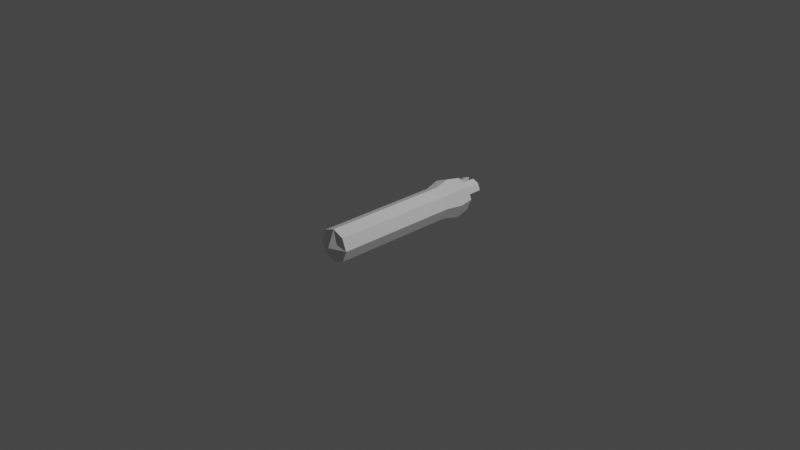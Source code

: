 # Source: worm.blend  (saved by Blender 3.0.42; exported with 4.5.12 LTS)
import bpy
from mathutils import Matrix  # noqa: F401  (used for matrix-valued properties, if any)

bpy.ops.wm.read_factory_settings(use_empty=True)
scene = bpy.context.scene
scene.name = 'Scene'

# ---- collections
col_collection = bpy.data.collections.new('Collection'); scene.collection.children.link(col_collection)

# ---- materials (node trees are filled in below, after node groups)
mat_material = bpy.data.materials.new('Material')
mat_material.alpha_threshold = 0.0
mat_material.use_transparent_shadow = False
mat_material.line_color = (0.0, 0.0, 0.0, 1.0)

# ---- material node trees
mat_material.use_nodes = True; mat_material.node_tree.nodes.clear()
_N = mat_material.node_tree.nodes; _L = mat_material.node_tree.links
n0 = _N.new('ShaderNodeOutputMaterial'); n0.name = 'Material Output'; n0.location = (300, 300)
n1 = _N.new('ShaderNodeBsdfPrincipled'); n1.name = 'Principled BSDF'; n1.location = (10, 300)
n1.distribution = 'GGX'
n1.subsurface_method = 'RANDOM_WALK_SKIN'
n1.inputs[2].default_value = 0.4
n1.inputs[3].default_value = 1.45
n1.inputs[27].default_value = (0.0, 0.0, 0.0, 1.0)
n1.inputs[28].default_value = 1.0
_L.new(n1.outputs[0], n0.inputs[0])
n0.is_active_output = True

# ---- world
world_world = bpy.data.worlds.new('World'); scene.world = world_world
world_world.use_nodes = True; world_world.node_tree.nodes.clear()
_N = world_world.node_tree.nodes; _L = world_world.node_tree.links
n0 = _N.new('ShaderNodeOutputWorld'); n0.name = 'World Output'; n0.location = (300, 300)
n1 = _N.new('ShaderNodeBackground'); n1.name = 'Background'; n1.location = (10, 300)
n1.inputs[0].default_value = (0.05088, 0.05088, 0.05088, 1.0)
_L.new(n1.outputs[0], n0.inputs[0])
n0.is_active_output = True
world_world.color = (0.05088, 0.05088, 0.05088)
world_world.use_sun_shadow = False
world_world.sun_shadow_jitter_overblur = 0.0

# ---- cameras
cam_camera = bpy.data.cameras.new('Camera')
cam_camera.clip_end = 100.0
cam_camera.ortho_scale = 7.314

# ---- lights
light_light = bpy.data.lights.new('Light', 'POINT')
light_light.transmission_factor = 0.0
light_light.energy = 1000.0
light_light.shadow_soft_size = 0.1
light_light.shadow_maximum_resolution = 0.006
light_light.use_absolute_resolution = True

# ---- meshes
me_cube = bpy.data.meshes.new('Cube')
me_cube.from_pydata([(0.5123, 3.328, 0.5123), (0.3885, 3.328, -0.3885), (0.4888, -3.328, 0.4888), (0.4888, -3.328, -0.4888), (-0.5123, 3.328, 0.5123), (-0.3885, 3.328, -0.3885), (-0.4888, -3.328, 0.4888), (-0.4888, -3.328, -0.4888), (0.0, 3.328, -0.5457), (0.0, -3.328, 0.6865), (0.0, -3.328, -0.6865), (0.0, 3.328, 0.7195), (0.4929, 3.328, -0.1306), (-0.6865, -3.328, 0.0), (0.6865, -3.328, 0.0), (-0.4929, 3.328, -0.1306), (0.0, 3.328, 0.0), (0.0, -3.614, 0.0), (-0.4888, 1.997, -0.4888), (-0.4888, 0.6656, -0.4888), (-0.4888, -0.6656, -0.4888), (-0.4888, -1.997, -0.4888), (0.4888, 1.997, 0.4888), (0.4888, 0.6656, 0.4888), (0.4888, -0.6656, 0.4888), (0.4888, -1.997, 0.4888), (-0.4888, -1.997, 0.4888), (-0.4888, -0.6656, 0.4888), (-0.4888, 0.6656, 0.4888), (-0.4888, 1.997, 0.4888), (0.4888, -1.997, -0.4888), (0.4888, -0.6656, -0.4888), (0.4888, 0.6656, -0.4888), (0.4888, 1.997, -0.4888), (0.0, 1.997, -0.6865), (0.0, 0.6656, -0.6865), (0.0, -0.6656, -0.6865), (0.0, -1.997, -0.6865), (0.0, 1.997, 0.6865), (0.0, 0.6656, 0.6865), (0.0, -0.6656, 0.6865), (0.0, -1.997, 0.6865), (0.6865, 1.997, 0.0), (0.6865, 0.6656, 0.0), (0.6865, -0.6656, 0.0), (0.6865, -1.997, 0.0), (-0.6865, -1.997, 0.0), (-0.6865, -0.6656, 0.0), (-0.6865, 0.6656, 0.0), (-0.6865, 1.997, 0.0), (0.121, 3.328, 0.121), (0.121, 3.328, 0.5071), (0.3959, 3.328, 0.3959), (0.5071, 3.328, 0.121), (-0.5071, 3.328, 0.121), (-0.3959, 3.328, 0.3959), (-0.121, 3.328, 0.5071), (-0.121, 3.328, 0.121), (0.121, 4.053, 0.121), (0.121, 4.053, 0.5071), (0.3959, 4.053, 0.3959), (0.5071, 4.053, 0.121), (-0.5071, 4.053, 0.121), (-0.3959, 4.053, 0.3959), (-0.121, 4.053, 0.5071), (-0.121, 4.053, 0.121), (0.0, 3.328, -0.7195), (-0.5123, 3.328, -0.5123), (0.7195, 3.328, 0.0), (0.5123, 3.328, -0.5123), (-0.7195, 3.328, 0.0), (0.0, 3.328, -0.1306), (0.3885, 2.989, -0.3885), (-0.3885, 2.989, -0.3885), (0.0, 2.989, -0.5457), (0.4929, 2.989, -0.1306), (-0.4929, 2.989, -0.1306), (0.0, 2.989, -0.1306), (-0.6068, 2.662, 0.6068), (0.6068, 2.662, -0.6068), (-0.8522, 2.662, 0.0), (-0.6068, 2.662, -0.6068), (0.6068, 2.662, 0.6068), (0.0, 2.662, -0.8522), (0.0, 2.662, 0.8522), (0.8522, 2.662, 0.0), (-0.4888, -2.662, -0.4888), (0.4888, -2.662, 0.4888), (0.0, -2.662, -0.6865), (0.0, -2.662, 0.6865), (0.6865, -2.662, 0.0), (-0.4888, -2.662, 0.4888), (0.4888, -2.662, -0.4888), (-0.6865, -2.662, 0.0), (-0.4888, -1.331, -0.4888), (0.4888, -1.331, 0.4888), (-0.4888, -1.331, 0.4888), (0.4888, -1.331, -0.4888), (0.0, -1.331, -0.6865), (0.0, -1.331, 0.6865), (0.6865, -1.331, 0.0), (-0.6865, -1.331, 0.0), (-0.4888, 0.0, -0.4888), (0.4888, 0.0, 0.4888), (-0.4888, 0.0, 0.4888), (0.4888, 0.0, -0.4888), (0.0, 0.0, -0.6865), (0.0, 0.0, 0.6865), (0.6865, 0.0, 0.0), (-0.6865, 0.0, 0.0), (-0.4888, 1.331, -0.4888), (0.4888, 1.331, 0.4888), (-0.4888, 1.331, 0.4888), (0.4888, 1.331, -0.4888), (0.0, 1.331, -0.6865), (0.0, 1.331, 0.6865), (0.6865, 1.331, 0.0), (-0.6865, 1.331, 0.0)], [], [(89, 91, 6, 9), (17, 9, 6, 13), (80, 78, 4, 70), (88, 92, 3, 10), (90, 87, 2, 14), (54, 55, 63, 62), (55, 56, 64, 63), (86, 88, 10, 7), (14, 2, 9, 17), (87, 89, 9, 2), (3, 14, 17, 10), (5, 15, 76, 73), (15, 71, 77, 76), (92, 90, 14, 3), (81, 80, 70, 67), (10, 17, 13, 7), (86, 93, 46, 21), (94, 101, 47, 20), (102, 109, 48, 19), (110, 117, 49, 18), (79, 85, 42, 33), (113, 116, 43, 32), (105, 108, 44, 31), (97, 100, 45, 30), (82, 84, 38, 22), (111, 115, 39, 23), (103, 107, 40, 24), (95, 99, 41, 25), (81, 83, 34, 18), (110, 114, 35, 19), (102, 106, 36, 20), (94, 98, 37, 21), (85, 82, 22, 42), (116, 111, 23, 43), (108, 103, 24, 44), (100, 95, 25, 45), (83, 79, 33, 34), (114, 113, 32, 35), (106, 105, 31, 36), (98, 97, 30, 37), (93, 91, 26, 46), (101, 96, 27, 47), (109, 104, 28, 48), (117, 112, 29, 49), (84, 78, 29, 38), (115, 112, 28, 39), (107, 104, 27, 40), (99, 96, 26, 41), (16, 11, 51, 50), (11, 0, 52, 51), (0, 68, 53, 52), (68, 16, 50, 53), (70, 4, 55, 54), (4, 11, 56, 55), (11, 16, 57, 56), (16, 70, 54, 57), (58, 59, 60, 61), (62, 63, 64, 65), (51, 52, 60, 59), (56, 57, 65, 64), (50, 51, 59, 58), (57, 54, 62, 65), (52, 53, 61, 60), (53, 50, 58, 61), (5, 8, 66, 67), (1, 12, 68, 69), (15, 5, 67, 70), (8, 1, 69, 66), (71, 15, 70, 16), (12, 71, 16, 68), (73, 76, 77, 74), (74, 77, 75, 72), (8, 5, 73, 74), (71, 12, 75, 77), (1, 8, 74, 72), (12, 1, 72, 75), (11, 4, 78, 84), (66, 69, 79, 83), (68, 0, 82, 85), (67, 66, 83, 81), (0, 11, 84, 82), (69, 68, 85, 79), (18, 49, 80, 81), (49, 29, 78, 80), (13, 6, 91, 93), (7, 13, 93, 86), (30, 45, 90, 92), (25, 41, 89, 87), (21, 37, 88, 86), (45, 25, 87, 90), (37, 30, 92, 88), (41, 26, 91, 89), (40, 27, 96, 99), (46, 26, 96, 101), (36, 31, 97, 98), (44, 24, 95, 100), (20, 36, 98, 94), (24, 40, 99, 95), (31, 44, 100, 97), (21, 46, 101, 94), (39, 28, 104, 107), (47, 27, 104, 109), (35, 32, 105, 106), (43, 23, 103, 108), (19, 35, 106, 102), (23, 39, 107, 103), (32, 43, 108, 105), (20, 47, 109, 102), (38, 29, 112, 115), (48, 28, 112, 117), (34, 33, 113, 114), (42, 22, 111, 116), (18, 34, 114, 110), (22, 38, 115, 111), (33, 42, 116, 113), (19, 48, 117, 110)])
_uv = me_cube.uv_layers.new(name='UVMap')
_uv.uv.foreach_set('vector', [0.75, 0.725, 0.875, 0.725, 0.875, 0.75, 0.75, 0.75, 0.5, 0.875, 0.625, 0.875, 0.625, 1.0, 0.5, 1.0, 0.5, 0.225, 0.625, 0.225, 0.625, 0.25, 0.5, 0.25, 0.25, 0.725, 0.375, 0.725, 0.375, 0.75, 0.25, 0.75, 0.5, 0.725, 0.625, 0.725, 0.625, 0.75, 0.5, 0.75, 0.529, 0.2757, 0.5941, 0.2809, 0.5941, 0.2809, 0.529, 0.2757, 0.5941, 0.2809, 0.5993, 0.346, 0.5993, 0.346, 0.5941, 0.2809, 0.125, 0.725, 0.25, 0.725, 0.25, 0.75, 0.125, 0.75, 0.5, 0.75, 0.625, 0.75, 0.625, 0.875, 0.5, 0.875, 0.625, 0.725, 0.75, 0.725, 0.75, 0.75, 0.625, 0.75, 0.375, 0.75, 0.5, 0.75, 0.5, 0.875, 0.375, 0.875, 0.4082, 0.2832, 0.4688, 0.2778, 0.4688, 0.2778, 0.4082, 0.2832, 0.4688, 0.2778, 0.4762, 0.375, 0.4762, 0.375, 0.4688, 0.2778, 0.375, 0.725, 0.5, 0.725, 0.5, 0.75, 0.375, 0.75, 0.375, 0.225, 0.5, 0.225, 0.5, 0.25, 0.375, 0.25, 0.375, 0.875, 0.5, 0.875, 0.5, 1.0, 0.375, 1.0, 0.375, 0.025, 0.5, 0.025, 0.5, 0.05, 0.375, 0.05, 0.375, 0.075, 0.5, 0.075, 0.5, 0.1, 0.375, 0.1, 0.375, 0.125, 0.5, 0.125, 0.5, 0.15, 0.375, 0.15, 0.375, 0.175, 0.5, 0.175, 0.5, 0.2, 0.375, 0.2, 0.375, 0.525, 0.5, 0.525, 0.5, 0.55, 0.375, 0.55, 0.375, 0.575, 0.5, 0.575, 0.5, 0.6, 0.375, 0.6, 0.375, 0.625, 0.5, 0.625, 0.5, 0.65, 0.375, 0.65, 0.375, 0.675, 0.5, 0.675, 0.5, 0.7, 0.375, 0.7, 0.625, 0.525, 0.75, 0.525, 0.75, 0.55, 0.625, 0.55, 0.625, 0.575, 0.75, 0.575, 0.75, 0.6, 0.625, 0.6, 0.625, 0.625, 0.75, 0.625, 0.75, 0.65, 0.625, 0.65, 0.625, 0.675, 0.75, 0.675, 0.75, 0.7, 0.625, 0.7, 0.125, 0.525, 0.25, 0.525, 0.25, 0.55, 0.125, 0.55, 0.125, 0.575, 0.25, 0.575, 0.25, 0.6, 0.125, 0.6, 0.125, 0.625, 0.25, 0.625, 0.25, 0.65, 0.125, 0.65, 0.125, 0.675, 0.25, 0.675, 0.25, 0.7, 0.125, 0.7, 0.5, 0.525, 0.625, 0.525, 0.625, 0.55, 0.5, 0.55, 0.5, 0.575, 0.625, 0.575, 0.625, 0.6, 0.5, 0.6, 0.5, 0.625, 0.625, 0.625, 0.625, 0.65, 0.5, 0.65, 0.5, 0.675, 0.625, 0.675, 0.625, 0.7, 0.5, 0.7, 0.25, 0.525, 0.375, 0.525, 0.375, 0.55, 0.25, 0.55, 0.25, 0.575, 0.375, 0.575, 0.375, 0.6, 0.25, 0.6, 0.25, 0.625, 0.375, 0.625, 0.375, 0.65, 0.25, 0.65, 0.25, 0.675, 0.375, 0.675, 0.375, 0.7, 0.25, 0.7, 0.5, 0.025, 0.625, 0.025, 0.625, 0.05, 0.5, 0.05, 0.5, 0.075, 0.625, 0.075, 0.625, 0.1, 0.5, 0.1, 0.5, 0.125, 0.625, 0.125, 0.625, 0.15, 0.5, 0.15, 0.5, 0.175, 0.625, 0.175, 0.625, 0.2, 0.5, 0.2, 0.75, 0.525, 0.875, 0.525, 0.875, 0.55, 0.75, 0.55, 0.75, 0.575, 0.875, 0.575, 0.875, 0.6, 0.75, 0.6, 0.75, 0.625, 0.875, 0.625, 0.875, 0.65, 0.75, 0.65, 0.75, 0.675, 0.875, 0.675, 0.875, 0.7, 0.75, 0.7, 0.5, 0.375, 0.625, 0.375, 0.5993, 0.404, 0.5244, 0.3994, 0.625, 0.375, 0.625, 0.5, 0.5941, 0.4691, 0.5993, 0.404, 0.625, 0.5, 0.5, 0.5, 0.529, 0.4743, 0.5941, 0.4691, 0.5, 0.5, 0.5, 0.375, 0.5244, 0.3994, 0.529, 0.4743, 0.5, 0.25, 0.625, 0.25, 0.5941, 0.2809, 0.529, 0.2757, 0.625, 0.25, 0.625, 0.375, 0.5993, 0.346, 0.5941, 0.2809, 0.625, 0.375, 0.5, 0.375, 0.5244, 0.3506, 0.5993, 0.346, 0.5, 0.375, 0.5, 0.25, 0.529, 0.2757, 0.5244, 0.3506, 0.5244, 0.3994, 0.5993, 0.404, 0.5941, 0.4691, 0.529, 0.4743, 0.529, 0.2757, 0.5941, 0.2809, 0.5993, 0.346, 0.5244, 0.3506, 0.5993, 0.404, 0.5941, 0.4691, 0.5941, 0.4691, 0.5993, 0.404, 0.5993, 0.346, 0.5244, 0.3506, 0.5244, 0.3506, 0.5993, 0.346, 0.5244, 0.3994, 0.5993, 0.404, 0.5993, 0.404, 0.5244, 0.3994, 0.5244, 0.3506, 0.529, 0.2757, 0.529, 0.2757, 0.5244, 0.3506, 0.5941, 0.4691, 0.529, 0.4743, 0.529, 0.4743, 0.5941, 0.4691, 0.529, 0.4743, 0.5244, 0.3994, 0.5244, 0.3994, 0.529, 0.4743, 0.4082, 0.2832, 0.4006, 0.375, 0.375, 0.375, 0.375, 0.25, 0.4082, 0.4668, 0.4688, 0.4722, 0.5, 0.5, 0.375, 0.5, 0.4688, 0.2778, 0.4082, 0.2832, 0.375, 0.25, 0.5, 0.25, 0.4006, 0.375, 0.4082, 0.4668, 0.375, 0.5, 0.375, 0.375, 0.4762, 0.375, 0.4688, 0.2778, 0.5, 0.25, 0.5, 0.375, 0.4688, 0.4722, 0.4762, 0.375, 0.5, 0.375, 0.5, 0.5, 0.4082, 0.2832, 0.4688, 0.2778, 0.4762, 0.375, 0.4006, 0.375, 0.4006, 0.375, 0.4762, 0.375, 0.4688, 0.4722, 0.4082, 0.4668, 0.4006, 0.375, 0.4082, 0.2832, 0.4082, 0.2832, 0.4006, 0.375, 0.4762, 0.375, 0.4688, 0.4722, 0.4688, 0.4722, 0.4762, 0.375, 0.4082, 0.4668, 0.4006, 0.375, 0.4006, 0.375, 0.4082, 0.4668, 0.4688, 0.4722, 0.4082, 0.4668, 0.4082, 0.4668, 0.4688, 0.4722, 0.75, 0.5, 0.875, 0.5, 0.875, 0.525, 0.75, 0.525, 0.25, 0.5, 0.375, 0.5, 0.375, 0.525, 0.25, 0.525, 0.5, 0.5, 0.625, 0.5, 0.625, 0.525, 0.5, 0.525, 0.125, 0.5, 0.25, 0.5, 0.25, 0.525, 0.125, 0.525, 0.625, 0.5, 0.75, 0.5, 0.75, 0.525, 0.625, 0.525, 0.375, 0.5, 0.5, 0.5, 0.5, 0.525, 0.375, 0.525, 0.375, 0.2, 0.5, 0.2, 0.5, 0.225, 0.375, 0.225, 0.5, 0.2, 0.625, 0.2, 0.625, 0.225, 0.5, 0.225, 0.5, 0.0, 0.625, 0.0, 0.625, 0.025, 0.5, 0.025, 0.375, 0.0, 0.5, 0.0, 0.5, 0.025, 0.375, 0.025, 0.375, 0.7, 0.5, 0.7, 0.5, 0.725, 0.375, 0.725, 0.625, 0.7, 0.75, 0.7, 0.75, 0.725, 0.625, 0.725, 0.125, 0.7, 0.25, 0.7, 0.25, 0.725, 0.125, 0.725, 0.5, 0.7, 0.625, 0.7, 0.625, 0.725, 0.5, 0.725, 0.25, 0.7, 0.375, 0.7, 0.375, 0.725, 0.25, 0.725, 0.75, 0.7, 0.875, 0.7, 0.875, 0.725, 0.75, 0.725, 0.75, 0.65, 0.875, 0.65, 0.875, 0.675, 0.75, 0.675, 0.5, 0.05, 0.625, 0.05, 0.625, 0.075, 0.5, 0.075, 0.25, 0.65, 0.375, 0.65, 0.375, 0.675, 0.25, 0.675, 0.5, 0.65, 0.625, 0.65, 0.625, 0.675, 0.5, 0.675, 0.125, 0.65, 0.25, 0.65, 0.25, 0.675, 0.125, 0.675, 0.625, 0.65, 0.75, 0.65, 0.75, 0.675, 0.625, 0.675, 0.375, 0.65, 0.5, 0.65, 0.5, 0.675, 0.375, 0.675, 0.375, 0.05, 0.5, 0.05, 0.5, 0.075, 0.375, 0.075, 0.75, 0.6, 0.875, 0.6, 0.875, 0.625, 0.75, 0.625, 0.5, 0.1, 0.625, 0.1, 0.625, 0.125, 0.5, 0.125, 0.25, 0.6, 0.375, 0.6, 0.375, 0.625, 0.25, 0.625, 0.5, 0.6, 0.625, 0.6, 0.625, 0.625, 0.5, 0.625, 0.125, 0.6, 0.25, 0.6, 0.25, 0.625, 0.125, 0.625, 0.625, 0.6, 0.75, 0.6, 0.75, 0.625, 0.625, 0.625, 0.375, 0.6, 0.5, 0.6, 0.5, 0.625, 0.375, 0.625, 0.375, 0.1, 0.5, 0.1, 0.5, 0.125, 0.375, 0.125, 0.75, 0.55, 0.875, 0.55, 0.875, 0.575, 0.75, 0.575, 0.5, 0.15, 0.625, 0.15, 0.625, 0.175, 0.5, 0.175, 0.25, 0.55, 0.375, 0.55, 0.375, 0.575, 0.25, 0.575, 0.5, 0.55, 0.625, 0.55, 0.625, 0.575, 0.5, 0.575, 0.125, 0.55, 0.25, 0.55, 0.25, 0.575, 0.125, 0.575, 0.625, 0.55, 0.75, 0.55, 0.75, 0.575, 0.625, 0.575, 0.375, 0.55, 0.5, 0.55, 0.5, 0.575, 0.375, 0.575, 0.375, 0.15, 0.5, 0.15, 0.5, 0.175, 0.375, 0.175])
me_cube.materials.append(mat_material)
me_cube.use_remesh_preserve_volume = False
me_cube.use_remesh_preserve_attributes = False
me_cube.use_mirror_vertex_groups = False
me_cube.update()
arm_armature = bpy.data.armatures.new('Armature')  # bones are not reproduced

# ---- objects
ob_worm = bpy.data.objects.new('Worm', me_cube)
ob_light = bpy.data.objects.new('Light', light_light)
ob_camera = bpy.data.objects.new('Camera', cam_camera)
ob_armature = bpy.data.objects.new('Armature', arm_armature)

# ---- transforms, parenting, visibility, modifiers, constraints
ob_worm.parent = ob_armature
ob_worm.location = (0.0, 0.0, 0.0)
ob_worm.scale = (0.2593, 0.2593, 0.2593)
ob_worm.lock_rotations_4d = False
ob_worm.empty_display_type = 'ARROWS'
ob_worm.lineart.crease_threshold = 0.0
_vg = ob_worm.vertex_groups.new(name='Bone')
for _i, _w in zip([2, 3, 6, 7, 9, 10, 13, 14, 17, 86, 87, 88, 89, 90, 91, 92, 93], [0.6508, 0.7868, 0.7868, 0.6508, 0.7661, 0.7661, 0.7667, 0.7667, 0.9982, 0.1225, 0.1225, 0.1335, 0.1335, 0.1336, 0.1379, 0.1379, 0.1336]): _vg.add([_i], _w, 'REPLACE')
_vg = ob_worm.vertex_groups.new(name='Bone.001')
for _i, _w in zip([2, 3, 6, 7, 9, 10, 13, 14, 21, 25, 26, 30, 37, 41, 45, 46, 86, 87, 88, 89, 90, 91, 92, 93, 94, 95, 96, 97, 98, 99, 100, 101], [0.3119, 0.1904, 0.1904, 0.3119, 0.2089, 0.2089, 0.2084, 0.2084, 0.4823, 0.4823, 0.4812, 0.4812, 0.4817, 0.4817, 0.4817, 0.4817, 0.7836, 0.7836, 0.7742, 0.7742, 0.7741, 0.7699, 0.7699, 0.7741, 0.05164, 0.05164, 0.05155, 0.05155, 0.05125, 0.05125, 0.05125, 0.05125]): _vg.add([_i], _w, 'REPLACE')
_vg = ob_worm.vertex_groups.new(name='Bone.002')
for _i, _w in zip([2, 7, 20, 21, 24, 25, 26, 27, 30, 31, 36, 37, 40, 41, 44, 45, 46, 47, 86, 87, 88, 89, 90, 91, 92, 93, 94, 95, 96, 97, 98, 99, 100, 101], [0.01663, 0.01663, 0.04573, 0.4503, 0.04573, 0.4503, 0.4502, 0.04573, 0.4502, 0.04573, 0.04514, 0.4505, 0.04514, 0.4505, 0.04514, 0.4505, 0.4505, 0.04514, 0.08386, 0.08386, 0.08243, 0.08243, 0.08242, 0.08239, 0.08239, 0.08242, 0.4469, 0.4469, 0.4469, 0.4469, 0.4472, 0.4472, 0.4472, 0.4472]): _vg.add([_i], _w, 'REPLACE')
_vg = ob_worm.vertex_groups.new(name='Bone.003')
for _i, _w in zip([20, 21, 24, 25, 26, 27, 30, 31, 36, 37, 40, 41, 44, 45, 46, 47, 94, 95, 96, 97, 98, 99, 100, 101, 102, 103, 104, 105, 106, 107, 108, 109], [0.4465, 0.04646, 0.4465, 0.04646, 0.04643, 0.4465, 0.04643, 0.4465, 0.4468, 0.04585, 0.4468, 0.04585, 0.4468, 0.04585, 0.04585, 0.4468, 0.4465, 0.4465, 0.4465, 0.4465, 0.4468, 0.4468, 0.4468, 0.4468, 0.04564, 0.04564, 0.04564, 0.04564, 0.04506, 0.04506, 0.04506, 0.04506]): _vg.add([_i], _w, 'REPLACE')
_vg = ob_worm.vertex_groups.new(name='Bone.004')
for _i, _w in zip([19, 20, 23, 24, 27, 28, 31, 32, 35, 36, 39, 40, 43, 44, 47, 48, 94, 95, 96, 97, 98, 99, 100, 101, 102, 103, 104, 105, 106, 107, 108, 109], [0.04565, 0.4465, 0.04565, 0.4465, 0.4465, 0.04565, 0.4465, 0.04565, 0.04507, 0.4468, 0.04507, 0.4468, 0.04507, 0.4468, 0.4468, 0.04507, 0.04565, 0.04565, 0.04565, 0.04565, 0.04507, 0.04507, 0.04507, 0.04507, 0.4465, 0.4465, 0.4465, 0.4465, 0.4468, 0.4468, 0.4468, 0.4468]): _vg.add([_i], _w, 'REPLACE')
_vg = ob_worm.vertex_groups.new(name='Bone.005')
for _i, _w in zip([19, 20, 23, 24, 27, 28, 31, 32, 35, 36, 39, 40, 43, 44, 47, 48, 102, 103, 104, 105, 106, 107, 108, 109, 110, 111, 112, 113, 114, 115, 116, 117], [0.4465, 0.04564, 0.4465, 0.04564, 0.04564, 0.4465, 0.04564, 0.4465, 0.4468, 0.04506, 0.4468, 0.04506, 0.4468, 0.04506, 0.04506, 0.4468, 0.4465, 0.4465, 0.4465, 0.4465, 0.4468, 0.4468, 0.4468, 0.4468, 0.04631, 0.04631, 0.04631, 0.04631, 0.04572, 0.04572, 0.04572, 0.04572]): _vg.add([_i], _w, 'REPLACE')
_vg = ob_worm.vertex_groups.new(name='Bone.006')
for _i, _w in zip([18, 19, 22, 23, 28, 29, 32, 33, 34, 35, 38, 39, 42, 43, 48, 49, 102, 103, 104, 105, 106, 107, 108, 109, 110, 111, 112, 113, 114, 115, 116, 117], [0.07695, 0.4468, 0.07692, 0.4468, 0.4468, 0.07692, 0.4468, 0.07695, 0.07669, 0.4471, 0.07665, 0.4471, 0.07666, 0.4471, 0.4471, 0.07666, 0.04571, 0.04571, 0.04571, 0.04571, 0.04513, 0.04513, 0.04513, 0.04513, 0.4496, 0.4496, 0.4496, 0.4496, 0.4499, 0.4499, 0.4499, 0.4499]): _vg.add([_i], _w, 'REPLACE')
_vg = ob_worm.vertex_groups.new(name='Bone.007')
for _i, _w in zip([5, 8, 18, 19, 22, 23, 28, 29, 32, 33, 34, 35, 38, 39, 42, 43, 48, 49, 67, 72, 73, 74, 76, 110, 111, 112, 113, 114, 115, 116, 117], [0.01736, 8.266e-06, 0.06998, 0.03701, 0.06959, 0.037, 0.037, 0.06966, 0.03701, 0.06982, 0.06971, 0.03651, 0.06936, 0.03651, 0.06944, 0.03651, 0.03651, 0.0696, 0.002474, 0.01219, 0.07057, 0.01007, 0.06654, 0.4061, 0.4061, 0.4061, 0.4061, 0.4067, 0.4067, 0.4067, 0.4067]): _vg.add([_i], _w, 'REPLACE')
_vg = ob_worm.vertex_groups.new(name='Bone.008')
for _i, _w in zip([0, 1, 4, 5, 8, 11, 12, 15, 16, 18, 22, 29, 33, 34, 38, 42, 49, 50, 51, 52, 53, 54, 55, 56, 57, 58, 59, 60, 61, 62, 63, 64, 65, 66, 67, 68, 69, 70, 71, 72, 73, 74, 75, 76, 77, 78, 79, 80, 81, 82, 83, 84, 85, 110, 111, 112, 113, 114, 115, 116, 117], [0.3974, 0.4443, 0.3956, 0.4174, 0.4182, 0.4879, 0.4609, 0.4393, 0.212, 0.7616, 0.761, 0.7609, 0.7619, 0.7625, 0.7625, 0.7635, 0.7633, 0.2474, 0.3719, 0.3188, 0.3952, 0.3887, 0.3166, 0.3734, 0.2468, 0.3209, 0.3342, 0.3328, 0.3375, 0.3342, 0.3319, 0.3321, 0.3197, 0.4479, 0.4528, 0.5375, 0.4712, 0.5296, 0.2095, 0.393, 0.3033, 0.3289, 0.417, 0.3071, 0.01924, 0.5241, 0.5323, 0.537, 0.5301, 0.5245, 0.5291, 0.5318, 0.5382, 0.08159, 0.08154, 0.08153, 0.08162, 0.08111, 0.0811, 0.08118, 0.08116]): _vg.add([_i], _w, 'REPLACE')
_vg = ob_worm.vertex_groups.new(name='Bone.009')
for _i, _w in zip([0, 1, 4, 5, 8, 11, 12, 15, 16, 18, 22, 29, 33, 34, 38, 42, 49, 50, 51, 52, 53, 54, 55, 56, 57, 58, 59, 60, 61, 62, 63, 64, 65, 66, 67, 68, 69, 70, 71, 72, 73, 74, 75, 76, 77, 78, 79, 80, 81, 82, 83, 84, 85], [0.59, 0.5307, 0.5898, 0.5432, 0.5507, 0.501, 0.5226, 0.5327, 0.7777, 0.08225, 0.08329, 0.0833, 0.08211, 0.08194, 0.08232, 0.0813, 0.08135, 0.7437, 0.618, 0.6716, 0.5934, 0.5959, 0.6721, 0.6156, 0.7433, 0.6692, 0.6558, 0.6572, 0.6523, 0.6535, 0.6562, 0.6562, 0.6687, 0.5226, 0.514, 0.4485, 0.5046, 0.4487, 0.7783, 0.5723, 0.6226, 0.6375, 0.5631, 0.6231, 0.9617, 0.4524, 0.443, 0.4387, 0.4441, 0.4524, 0.4456, 0.4454, 0.4385]): _vg.add([_i], _w, 'REPLACE')
_m = ob_worm.modifiers.new('Armature', 'ARMATURE')
_m.object = ob_armature
ob_light.location = (4.076, 1.005, 5.904)
ob_light.rotation_euler = (0.6503, 0.05522, 1.866)
ob_light.lock_rotations_4d = False
ob_light.empty_display_type = 'ARROWS'
ob_light.color = (0.0, 0.0, 0.0, 0.0)
ob_light.lineart.crease_threshold = 0.0
ob_camera.location = (7.359, -6.926, 4.958)
ob_camera.rotation_euler = (1.109, 0.0, 0.8149)
ob_camera.lock_rotations_4d = False
ob_camera.empty_display_type = 'ARROWS'
ob_camera.color = (0.0, 0.0, 0.0, 0.0)
ob_camera.display_type = 'WIRE'
ob_camera.lineart.crease_threshold = 0.0
ob_armature.location = (0.0, 0.0, 0.0)
ob_armature.show_in_front = True

# ---- collection membership
col_collection.objects.link(ob_worm)
col_collection.objects.link(ob_light)
col_collection.objects.link(ob_camera)
col_collection.objects.link(ob_armature)

# ---- scene / render settings (as saved in the file)
scene.camera = ob_camera
scene.frame_start = 1; scene.frame_end = 13; scene.frame_set(11)
scene.render.engine = 'BLENDER_EEVEE_NEXT'
scene.cycles.sampling_pattern = 'TABULATED_SOBOL'
scene.cycles.use_light_tree = False
scene.view_settings.view_transform = 'Filmic'
bpy.context.view_layer.update()
